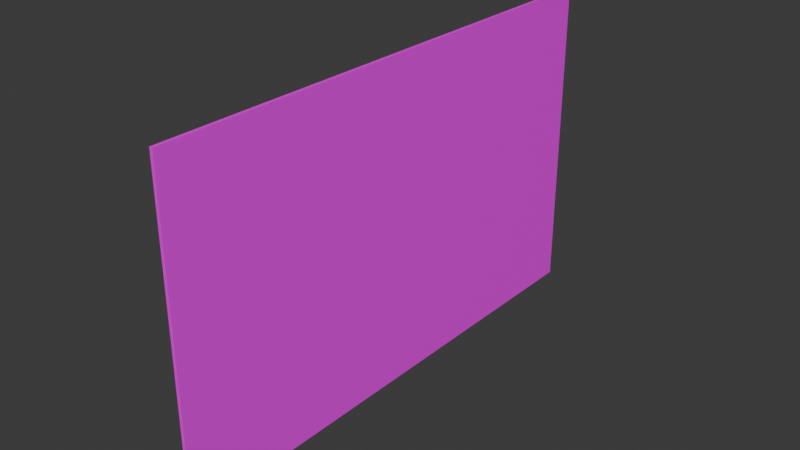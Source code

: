 # Source: accesscard.blend  (saved by Blender 4.1.24; exported with 4.5.12 LTS)
import bpy
from mathutils import Matrix  # noqa: F401  (used for matrix-valued properties, if any)

bpy.ops.wm.read_factory_settings(use_empty=True)
scene = bpy.context.scene
scene.name = 'Scene'

# ---- collections
col_collection = bpy.data.collections.new('Collection'); scene.collection.children.link(col_collection)

# ---- images (referenced by path relative to the original .blend; pixels are not part of the script)
import os
ASSET_DIR = os.environ.get("B2B_ASSET_DIR", "")  # directory of the original .blend (textures are referenced by path, not embedded)
HERE = os.path.dirname(os.path.abspath(__file__))  # packed textures are extracted next to this script under _unpacked/

def load_image(name, relpath, width, height, colorspace="sRGB"):
    """Load a texture the original file referenced (path relative to the .blend, or extracted next to this script)."""
    p = next((c for c in (os.path.join(HERE, relpath), os.path.join(ASSET_DIR, relpath)) if relpath and os.path.exists(c)), "")
    if p:
        img = bpy.data.images.load(p, check_existing=True)
        img.name = name
    else:  # same state as the original file: an image datablock whose file is absent (Cycles renders it pink)
        img = bpy.data.images.new(name, width, height)
        img.source = "FILE"
        img.filepath = "//" + (relpath or name)
    img.colorspace_settings.name = colorspace
    return img
img_chronospace_accesscard_png = load_image('chronospace_accesscard.png', 'chronospace_accesscard.png', 1024, 1024, 'sRGB')

# ---- materials (node trees are filled in below, after node groups)
mat_chronospace_accesscard = bpy.data.materials.new('chronospace_accesscard')
mat_chronospace_accesscard.alpha_threshold = 0.0
mat_chronospace_accesscard.use_transparent_shadow = False
mat_chronospace_accesscard.roughness = 0.5
mat_chronospace_accesscard.line_color = (0.0, 0.0, 0.0, 1.0)

# ---- material node trees
mat_chronospace_accesscard.use_nodes = True; mat_chronospace_accesscard.node_tree.nodes.clear()
_N = mat_chronospace_accesscard.node_tree.nodes; _L = mat_chronospace_accesscard.node_tree.links
n0 = _N.new('ShaderNodeOutputMaterial'); n0.name = 'Material Output'; n0.location = (300, 300)
n1 = _N.new('ShaderNodeBsdfPrincipled'); n1.name = 'Principled BSDF'; n1.location = (10, 300)
n1.inputs[3].default_value = 1.45
n2 = _N.new('ShaderNodeTexImage'); n2.name = 'Image Texture'; n2.location = (-280, 280)
n2.image = img_chronospace_accesscard_png
_L.new(n1.outputs[0], n0.inputs[0])
_L.new(n2.outputs[0], n1.inputs[0])
n0.is_active_output = True

# ---- world
world_world = bpy.data.worlds.new('World'); scene.world = world_world
world_world.use_nodes = True; world_world.node_tree.nodes.clear()
_N = world_world.node_tree.nodes; _L = world_world.node_tree.links
n0 = _N.new('ShaderNodeOutputWorld'); n0.name = 'World Output'; n0.location = (300, 300)
n1 = _N.new('ShaderNodeBackground'); n1.name = 'Background'; n1.location = (10, 300)
n1.inputs[0].default_value = (0.05088, 0.05088, 0.05088, 1.0)
_L.new(n1.outputs[0], n0.inputs[0])
n0.is_active_output = True
world_world.color = (0.05088, 0.05088, 0.05088)
world_world.use_sun_shadow = False
world_world.sun_shadow_jitter_overblur = 0.0

# ---- meshes
me_cube = bpy.data.meshes.new('Cube')
me_cube.from_pydata([(0.0025, 0.4045, 0.25), (0.0025, 0.4045, -0.25), (0.0025, -0.4045, 0.25), (0.0025, -0.4045, -0.25), (-0.0025, 0.4045, 0.25), (-0.0025, 0.4045, -0.25), (-0.0025, -0.4045, 0.25), (-0.0025, -0.4045, -0.25)], [], [(0, 4, 6, 2), (3, 2, 6, 7), (7, 6, 4, 5), (5, 1, 3, 7), (1, 0, 2, 3), (5, 4, 0, 1)])
_uv = me_cube.uv_layers.new(name='UVMap')
_uv.uv.foreach_set('vector', [1.0, 1.0, 1.0, 1.0, 0.0, 1.0, 0.0, 1.0, 0.0, 0.0, 0.0, 1.0, 0.0, 1.0, 0.0, 0.0, 1.0, -2.408e-08, 1.0, 0.5, 0.0, 0.5, 0.0, -2.408e-08, 1.0, 0.0, 1.0, 0.0, 0.0, 0.0, 0.0, 0.0, 1.0, 0.5, 1.0, 1.0, 0.0, 1.0, 0.0, 0.5, 1.0, 0.0, 1.0, 1.0, 1.0, 1.0, 1.0, 0.0])
me_cube.materials.append(mat_chronospace_accesscard)
me_cube.use_mirror_vertex_groups = False
me_cube.update()

# ---- objects
ob_chronospace_accesscard = bpy.data.objects.new('chronospace_accesscard', me_cube)

# ---- transforms, parenting, visibility, modifiers, constraints
ob_chronospace_accesscard.location = (0.0, 0.0, 0.0)
ob_chronospace_accesscard.lock_rotations_4d = False
ob_chronospace_accesscard.empty_display_type = 'ARROWS'
ob_chronospace_accesscard.lineart.crease_threshold = 0.0

# ---- collection membership
col_collection.objects.link(ob_chronospace_accesscard)

# ---- scene / render settings (as saved in the file)
scene.frame_start = 1; scene.frame_end = 250; scene.frame_set(1)
scene.render.engine = 'BLENDER_EEVEE_NEXT'
scene.cycles.sampling_pattern = 'TABULATED_SOBOL'
scene.eevee.ray_tracing_options.trace_max_roughness = 0.0
bpy.context.view_layer.update()

# ---- added for rendering (the .blend has no active camera and no usable light): camera, sun
cam_auto = bpy.data.cameras.new('AutoCamera')
cam_auto.lens = 50.0
cam_auto.sensor_width = 36.0
cam_auto.clip_end = 1000.0
ob_auto_camera = bpy.data.objects.new('AutoCamera', cam_auto)
scene.collection.objects.link(ob_auto_camera)
ob_auto_camera.location = (0.87994, -1.05593, 0.703952)
ob_auto_camera.rotation_euler = (1.09748, -7.21219e-08, 0.694738)
scene.camera = ob_auto_camera
light_auto_sun = bpy.data.lights.new('AutoSun', 'SUN')
light_auto_sun.energy = 3.0
light_auto_sun.angle = 0.0523599
ob_auto_sun = bpy.data.objects.new('AutoSun', light_auto_sun)
scene.collection.objects.link(ob_auto_sun)
ob_auto_sun.rotation_euler = (0.872665, 0.174533, 0.523599)
bpy.context.view_layer.update()
